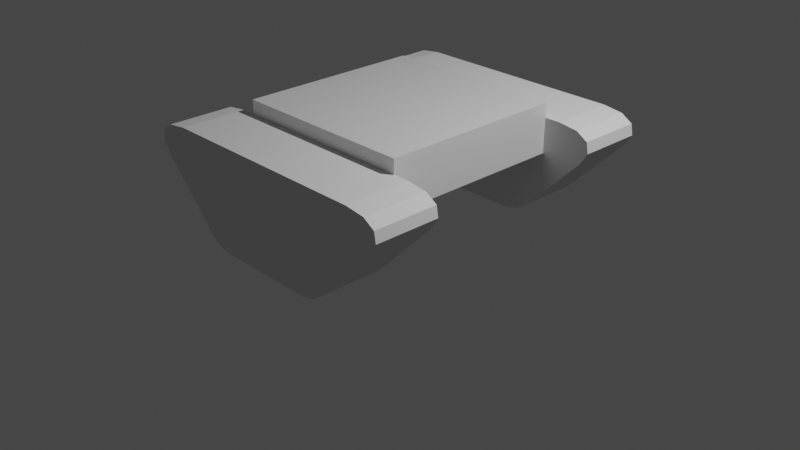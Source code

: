 # Source: Tank1.blend  (saved by Blender 3.2.14; exported with 4.5.12 LTS)
import bpy
from mathutils import Matrix  # noqa: F401  (used for matrix-valued properties, if any)

bpy.ops.wm.read_factory_settings(use_empty=True)
scene = bpy.context.scene
scene.name = 'Scene'

# ---- collections
col_collection = bpy.data.collections.new('Collection'); scene.collection.children.link(col_collection)
col_collection_1 = bpy.data.collections.new('Collection 1'); col_collection.children.link(col_collection_1)

# ---- materials (node trees are filled in below, after node groups)
mat_material = bpy.data.materials.new('Material')
mat_material.alpha_threshold = 0.0
mat_material.use_transparent_shadow = False
mat_material.line_color = (0.0, 0.0, 0.0, 1.0)

# ---- material node trees
mat_material.use_nodes = True; mat_material.node_tree.nodes.clear()
_N = mat_material.node_tree.nodes; _L = mat_material.node_tree.links
n0 = _N.new('ShaderNodeOutputMaterial'); n0.name = 'Material Output'; n0.location = (300, 300)
n1 = _N.new('ShaderNodeBsdfPrincipled'); n1.name = 'Principled BSDF'; n1.location = (10, 300)
n1.distribution = 'GGX'
n1.subsurface_method = 'RANDOM_WALK_SKIN'
n1.inputs[2].default_value = 0.4
n1.inputs[3].default_value = 1.45
n1.inputs[27].default_value = (0.0, 0.0, 0.0, 1.0)
n1.inputs[28].default_value = 1.0
_L.new(n1.outputs[0], n0.inputs[0])
n0.is_active_output = True

# ---- world
world_world = bpy.data.worlds.new('World'); scene.world = world_world
world_world.use_nodes = True; world_world.node_tree.nodes.clear()
_N = world_world.node_tree.nodes; _L = world_world.node_tree.links
n0 = _N.new('ShaderNodeOutputWorld'); n0.name = 'World Output'; n0.location = (300, 300)
n1 = _N.new('ShaderNodeBackground'); n1.name = 'Background'; n1.location = (10, 300)
n1.inputs[0].default_value = (0.05088, 0.05088, 0.05088, 1.0)
_L.new(n1.outputs[0], n0.inputs[0])
n0.is_active_output = True
world_world.color = (0.05088, 0.05088, 0.05088)
world_world.use_sun_shadow = False
world_world.sun_shadow_jitter_overblur = 0.0

# ---- cameras
cam_camera = bpy.data.cameras.new('Camera')
cam_camera.clip_end = 100.0
cam_camera.ortho_scale = 7.314

# ---- lights
light_light = bpy.data.lights.new('Light', 'POINT')
light_light.transmission_factor = 0.0
light_light.energy = 1000.0
light_light.shadow_soft_size = 0.1
light_light.shadow_maximum_resolution = 0.006
light_light.use_absolute_resolution = True

# ---- meshes
me_cube = bpy.data.meshes.new('Cube')
me_cube.from_pydata([(2.384e-07, 1.0, 1.262), (2.384e-07, 1.0, 0.7378), (2.384e-07, -1.0, 1.262), (2.384e-07, -1.0, 0.7378), (-1.002, 1.0, 1.262), (-1.002, 1.0, 0.7378), (-1.002, -1.0, 1.262), (-1.002, -1.0, 0.7378)], [], [(0, 4, 6, 2), (3, 2, 6, 7), (7, 6, 4, 5), (5, 1, 3, 7), (5, 4, 0, 1)])
_uv = me_cube.uv_layers.new(name='UVMap')
_uv.uv.foreach_set('vector', [0.625, 0.5, 0.875, 0.5, 0.875, 0.75, 0.625, 0.75, 0.375, 0.75, 0.625, 0.75, 0.625, 1.0, 0.375, 1.0, 0.375, 0.0, 0.625, 0.0, 0.625, 0.25, 0.375, 0.25, 0.125, 0.5, 0.375, 0.5, 0.375, 0.75, 0.125, 0.75, 0.375, 0.25, 0.625, 0.25, 0.625, 0.5, 0.375, 0.5])
me_cube.materials.append(mat_material)
me_cube.use_mirror_vertex_groups = False
me_cube.update()
me_cube_001 = bpy.data.meshes.new('Cube.001')
me_cube_001.from_pydata([(-1.175, -0.8372, 0.5839), (-1.444, -0.8372, 0.07095), (-1.387, -0.8372, 0.5449), (-1.513, -0.8372, 0.4337), (-1.533, -0.8372, 0.2673), (-1.444, 1.163, 0.07095), (-1.175, 1.163, 0.5839), (-1.533, 1.163, 0.2673), (-1.513, 1.163, 0.4337), (-1.387, 1.163, 0.5449), (1.444, -0.8372, 0.07095), (1.175, -0.8372, 0.5839), (1.533, -0.8372, 0.2673), (1.513, -0.8372, 0.4337), (1.387, -0.8372, 0.5449), (1.175, 1.163, 0.5839), (1.444, 1.163, 0.07095), (1.387, 1.163, 0.5449), (1.513, 1.163, 0.4337), (1.533, 1.163, 0.2673), (-0.8026, -0.8372, -0.8522), (-0.5201, -0.8372, -1.0), (-0.7497, -0.8372, -0.9088), (-0.6774, -0.8372, -0.9567), (-0.5967, -0.8372, -0.9888), (-0.5201, 1.163, -1.0), (-0.8026, 1.163, -0.8522), (-0.5967, 1.163, -0.9888), (-0.6774, 1.163, -0.9567), (-0.7497, 1.163, -0.9088), (0.5201, -0.8372, -1.0), (0.8026, -0.8372, -0.8522), (0.5967, -0.8372, -0.9888), (0.6774, -0.8372, -0.9567), (0.7497, -0.8372, -0.9088), (0.8026, 1.163, -0.8522), (0.5201, 1.163, -1.0), (0.7497, 1.163, -0.9088), (0.6774, 1.163, -0.9567), (0.5967, 1.163, -0.9888)], [], [(15, 6, 0, 11), (25, 27, 28, 29, 26, 5, 7, 8, 9, 6, 15, 17, 18, 19, 16, 35, 37, 38, 39, 36), (30, 32, 33, 34, 31, 10, 12, 13, 14, 11, 0, 2, 3, 4, 1, 20, 22, 23, 24, 21), (35, 16, 10, 31), (0, 6, 9, 2), (2, 9, 8, 3), (3, 8, 7, 4), (4, 7, 5, 1), (15, 11, 14, 17), (17, 14, 13, 18), (18, 13, 12, 19), (19, 12, 10, 16), (20, 1, 5, 26), (25, 21, 24, 27), (27, 24, 23, 28), (28, 23, 22, 29), (29, 22, 20, 26), (30, 36, 39, 32), (32, 39, 38, 33), (33, 38, 37, 34), (34, 37, 35, 31), (25, 36, 30, 21)])
_uv = me_cube_001.uv_layers.new(name='UVMap')
_uv.uv.foreach_set('vector', [0.6684, 0.5, 0.8316, 0.5, 0.8316, 0.75, 0.6684, 0.75, 0.375, 0.2821, 0.3768, 0.2688, 0.3818, 0.2567, 0.3894, 0.2514, 0.3983, 0.25, 0.544, 0.25, 0.575, 0.2539, 0.6013, 0.264, 0.6188, 0.2774, 0.625, 0.2934, 0.625, 0.4566, 0.6188, 0.4726, 0.6013, 0.486, 0.575, 0.4961, 0.544, 0.5, 0.3983, 0.5, 0.3894, 0.4986, 0.3818, 0.4933, 0.3768, 0.4812, 0.375, 0.4679, 0.375, 0.7821, 0.3768, 0.7688, 0.3818, 0.7567, 0.3894, 0.7514, 0.3983, 0.75, 0.544, 0.75, 0.575, 0.7539, 0.6013, 0.764, 0.6188, 0.7774, 0.625, 0.7934, 0.625, 0.9566, 0.6188, 0.9726, 0.6013, 0.986, 0.575, 0.9961, 0.544, 1.0, 0.3983, 1.0, 0.3894, 0.9986, 0.3818, 0.9933, 0.3768, 0.9812, 0.375, 0.9679, 0.3983, 0.5, 0.544, 0.5, 0.544, 0.75, 0.3983, 0.75, 0.8316, 0.75, 0.8316, 0.5, 0.8463, 0.5, 0.8463, 0.75, 0.8463, 0.75, 0.8463, 0.5, 0.875, 0.5, 0.875, 0.75, 0.625, 0.0, 0.625, 0.25, 0.5715, 0.25, 0.5715, 0.0, 0.5715, 0.0, 0.5715, 0.25, 0.544, 0.25, 0.544, 0.0, 0.6684, 0.5, 0.6684, 0.75, 0.6537, 0.75, 0.6537, 0.5, 0.6537, 0.5, 0.6537, 0.75, 0.625, 0.75, 0.625, 0.5, 0.625, 0.5, 0.625, 0.75, 0.5715, 0.75, 0.5715, 0.5, 0.5715, 0.5, 0.5715, 0.75, 0.544, 0.75, 0.544, 0.5, 0.3983, 0.0, 0.544, 0.0, 0.544, 0.25, 0.3983, 0.25, 0.1571, 0.5, 0.1571, 0.75, 0.1434, 0.75, 0.1434, 0.5, 0.1434, 0.5, 0.1434, 0.75, 0.125, 0.75, 0.125, 0.5, 0.375, 0.25, 0.375, 0.0, 0.3884, 0.0, 0.3884, 0.25, 0.3884, 0.25, 0.3884, 0.0, 0.3983, 0.0, 0.3983, 0.25, 0.3429, 0.75, 0.3429, 0.5, 0.3566, 0.5, 0.3566, 0.75, 0.3566, 0.75, 0.3566, 0.5, 0.375, 0.5, 0.375, 0.75, 0.375, 0.75, 0.375, 0.5, 0.3884, 0.5, 0.3884, 0.75, 0.3884, 0.75, 0.3884, 0.5, 0.3983, 0.5, 0.3983, 0.75, 0.1571, 0.5, 0.3429, 0.5, 0.3429, 0.75, 0.1571, 0.75])
me_cube_001.update()

# ---- objects
ob_center = bpy.data.objects.new('Center', me_cube)
ob_light = bpy.data.objects.new('Light', light_light)
ob_camera = bpy.data.objects.new('Camera', cam_camera)
ob_tracks = bpy.data.objects.new('Tracks', me_cube_001)

# ---- transforms, parenting, visibility, modifiers, constraints
ob_center.location = (0.0, 0.0, 0.0)
ob_center.rotation_mode = 'QUATERNION'
ob_center.rotation_quaternion = (0.7071, 0.0, 0.0, -0.7071)
ob_center.empty_display_type = 'ARROWS'
ob_center.lineart.crease_threshold = 0.0
_m = ob_center.modifiers.new('Mirror', 'MIRROR')
ob_light.location = (4.076, 1.005, 5.904)
ob_light.rotation_euler = (0.6503, 0.05522, 1.866)
ob_light.lock_rotations_4d = False
ob_light.empty_display_type = 'ARROWS'
ob_light.color = (0.0, 0.0, 0.0, 0.0)
ob_light.lineart.crease_threshold = 0.0
ob_camera.location = (7.359, -6.926, 4.958)
ob_camera.rotation_euler = (1.109, 0.0, 0.8149)
ob_camera.lock_rotations_4d = False
ob_camera.empty_display_type = 'ARROWS'
ob_camera.color = (0.0, 0.0, 0.0, 0.0)
ob_camera.display_type = 'WIRE'
ob_camera.lineart.crease_threshold = 0.0
ob_tracks.location = (0.0, 1.29, 0.7)
ob_tracks.scale = (1.0, 0.35, 0.7)
_m = ob_tracks.modifiers.new('Mirror', 'MIRROR')
_m.mirror_object = ob_center

# ---- collection membership
col_collection.objects.link(ob_center)
col_collection.objects.link(ob_light)
col_collection.objects.link(ob_camera)
col_collection.objects.link(ob_tracks)

# ---- scene / render settings (as saved in the file)
scene.camera = ob_camera
scene.frame_start = 1; scene.frame_end = 250; scene.frame_set(0)
scene.render.engine = 'BLENDER_EEVEE_NEXT'
scene.cycles.sampling_pattern = 'TABULATED_SOBOL'
scene.cycles.use_light_tree = False
scene.view_settings.view_transform = 'Filmic'
bpy.context.view_layer.update()
